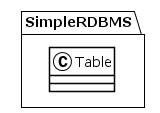

The diagram above was rendered by PlantUML. Its source (embedded in the PNG):
@startuml
!theme plain
package SimpleRDBMS {
class Table {
}
}
@enduml